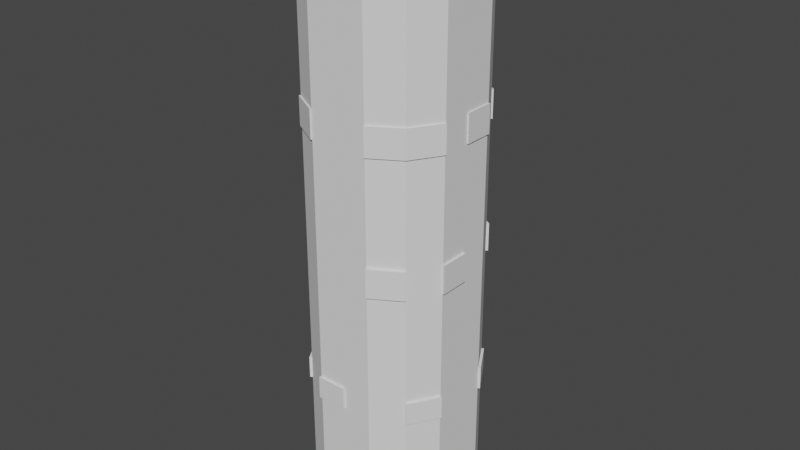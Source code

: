 # Source: Tower.blend  (saved by Blender 2.81.16; exported with 4.5.12 LTS)
import bpy
from mathutils import Matrix  # noqa: F401  (used for matrix-valued properties, if any)

bpy.ops.wm.read_factory_settings(use_empty=True)
scene = bpy.context.scene
scene.name = 'Scene'

# ---- collections
col_collection = bpy.data.collections.new('Collection'); scene.collection.children.link(col_collection)

# ---- world
world_world = bpy.data.worlds.new('World'); scene.world = world_world
world_world.use_nodes = True; world_world.node_tree.nodes.clear()
_N = world_world.node_tree.nodes; _L = world_world.node_tree.links
n0 = _N.new('ShaderNodeOutputWorld'); n0.name = 'World Output'; n0.location = (300, 300)
n1 = _N.new('ShaderNodeBackground'); n1.name = 'Background'; n1.location = (10, 300)
n1.inputs[0].default_value = (0.05088, 0.05088, 0.05088, 1.0)
_L.new(n1.outputs[0], n0.inputs[0])
n0.is_active_output = True
world_world.color = (0.05088, 0.05088, 0.05088)
world_world.use_sun_shadow = False
world_world.sun_shadow_jitter_overblur = 0.0

# ---- meshes
me_cube_001 = bpy.data.meshes.new('Cube.001')
me_cube_001.from_pydata([(-1.0, -1.0, -0.4673), (-1.0, -1.0, 8.554), (-1.0, 1.0, -0.4673), (-1.0, 1.0, 8.554), (1.0, -1.0, -0.4673), (1.0, -1.0, 8.554), (1.0, 1.0, -0.4673), (1.0, 1.0, 8.554), (-1.3, 0.0, -0.4673), (-1.0, -1.0, 4.044), (-1.3, 0.0, 8.554), (-1.0, 1.0, 4.044), (0.0, 1.3, -0.4673), (0.0, 1.3, 8.554), (1.0, 1.0, 4.044), (1.3, 0.0, -0.4673), (1.3, 0.0, 8.554), (1.0, -1.0, 4.044), (0.0, -1.3, -0.4673), (0.0, -1.3, 8.554), (-1.707e-10, 0.0, 8.858), (0.0, 0.0, -0.4673), (0.0, -1.3, 4.044), (1.3, 0.0, 4.044), (0.0, 1.3, 4.044), (-1.3, 0.0, 4.044), (-1.3, -0.5, -0.4673), (-1.0, -1.0, 6.299), (-1.3, 0.5, 8.554), (-1.0, 1.0, 1.788), (-0.5, 1.3, -0.4673), (0.5, 1.3, 8.554), (1.0, 1.0, 1.788), (1.3, 0.5, -0.4673), (1.3, -0.5, 8.554), (1.0, -1.0, 1.788), (0.5, -1.3, -0.4673), (-0.5, -1.3, 8.554), (-1.3, 0.5, -0.4673), (-1.0, -1.0, 1.788), (-1.3, -0.5, 8.554), (-1.0, 1.0, 6.299), (0.5, 1.3, -0.4673), (-0.5, 1.3, 8.554), (1.0, 1.0, 6.299), (1.3, -0.5, -0.4673), (1.3, 0.5, 8.554), (1.0, -1.0, 6.299), (-0.5, -1.3, -0.4673), (0.5, -1.3, 8.554), (0.0, -1.156, 9.548), (1.156, 0.0, 9.548), (0.0, 1.156, 9.548), (-1.156, 0.0, 9.548), (0.0, -0.5, -0.4673), (0.0, 0.5, -0.4673), (-0.5, 0.0, -0.4673), (0.5, 0.0, -0.4673), (-0.5, -1.3, 4.044), (0.5, -1.3, 4.044), (0.0, -1.3, 1.788), (0.0, -1.3, 6.299), (1.3, -0.5, 4.044), (1.3, 0.5, 4.044), (1.3, 0.0, 1.788), (1.3, 0.0, 6.299), (0.5, 1.3, 4.044), (-0.5, 1.3, 4.044), (0.0, 1.3, 1.788), (0.0, 1.3, 6.299), (-1.3, 0.5, 4.044), (-1.3, -0.5, 4.044), (-1.3, 0.0, 1.788), (-1.3, 0.0, 6.299), (-1.3, -0.5, 6.299), (-1.3, -0.5, 1.788), (-1.3, 0.5, 1.788), (-0.5, 1.3, 6.299), (-0.5, 1.3, 1.788), (0.5, 1.3, 1.788), (1.3, 0.5, 6.299), (1.3, 0.5, 1.788), (1.3, -0.5, 1.788), (0.5, -1.3, 6.299), (0.5, -1.3, 1.788), (-0.5, -1.3, 1.788), (0.5, 0.5, -0.4673), (-0.5, 0.5, -0.4673), (-0.5, -0.5, -0.4673), (0.8889, 0.8889, 9.548), (0.8889, -0.8889, 9.548), (-0.8889, 0.8889, 9.548), (-0.8889, -0.8889, 9.548), (0.5, -0.5, -0.4673), (-0.5, -1.3, 6.299), (1.3, -0.5, 6.299), (0.5, 1.3, 6.299), (-1.3, 0.5, 6.299), (-0.8889, -0.8889, 8.554), (-0.8889, 0.8889, 8.554), (0.8889, -0.8889, 8.554), (0.8889, 0.8889, 8.554), (-1.156, 0.0, 8.554), (0.0, 1.156, 8.554), (1.156, 0.0, 8.554), (0.0, -1.156, 8.554), (-0.7617, -0.7617, 9.548), (-1.156, 0.4445, 8.554), (0.4445, 1.156, 8.554), (1.156, -0.4445, 8.554), (-0.4445, -1.156, 8.554), (-1.156, -0.4445, 8.554), (-0.4445, 1.156, 8.554), (1.156, 0.4445, 8.554), (0.4445, -1.156, 8.554), (-0.7617, 0.7617, 9.548), (0.7617, -0.7617, 9.548), (0.7617, 0.7617, 9.548), (-0.9902, 0.0, 9.548), (-1.707e-10, 0.9902, 9.548), (0.9902, 0.0, 9.548), (-1.707e-10, -0.9902, 9.548), (-1.156, 0.4445, 9.548), (0.4445, 1.156, 9.548), (1.156, -0.4445, 9.548), (-0.4445, -1.156, 9.548), (-1.156, -0.4445, 9.548), (-0.4445, 1.156, 9.548), (1.156, 0.4445, 9.548), (0.4445, -1.156, 9.548), (-1.707e-10, -0.9902, 8.858), (0.9902, 0.0, 8.858), (-1.707e-10, 0.9902, 8.858), (-0.9902, 0.0, 8.858), (0.7617, 0.7617, 8.858), (0.7617, -0.7617, 8.858), (-0.7617, 0.7617, 8.858), (-0.7617, -0.7617, 8.858), (-0.9902, 0.3808, 9.548), (0.3808, 0.9902, 9.548), (0.9902, -0.3808, 9.548), (-0.3808, -0.9902, 9.548), (-0.9902, -0.3808, 9.548), (-0.3808, 0.9902, 9.548), (0.9902, 0.3808, 9.548), (0.3808, -0.9902, 9.548), (-0.9902, 0.3808, 8.858), (0.3808, 0.9902, 8.858), (0.9902, -0.3808, 8.858), (-0.3808, -0.9902, 8.858), (-0.9902, -0.3808, 8.858), (-0.3808, 0.9902, 8.858), (0.9902, 0.3808, 8.858), (0.3808, -0.9902, 8.858), (-1.707e-10, -0.3808, 8.858), (-1.707e-10, 0.3808, 8.858), (0.3808, 0.0, 8.858), (-0.3808, 0.0, 8.858), (-0.3808, 0.3808, 8.858), (0.3808, 0.3808, 8.858), (0.3808, -0.3808, 8.858), (-0.3808, -0.3808, 8.858), (-1.0, 1.0, 4.534), (1.0, 1.0, 4.534), (1.0, -1.0, 4.534), (0.0, -1.3, 4.534), (1.3, 0.0, 4.534), (0.0, 1.3, 4.534), (-1.3, 0.0, 4.534), (-1.0, -1.0, 4.534), (-1.3, -0.5, 4.534), (-0.5, 1.3, 4.534), (1.3, 0.5, 4.534), (0.5, -1.3, 4.534), (-0.5, -1.3, 4.534), (1.3, -0.5, 4.534), (0.5, 1.3, 4.534), (-1.3, 0.5, 4.534), (-1.0, -1.0, 2.183), (-1.0, 1.0, 2.183), (1.0, 1.0, 2.183), (1.0, -1.0, 2.183), (0.0, -1.3, 2.183), (1.3, 0.0, 2.183), (0.0, 1.3, 2.183), (-1.3, 0.0, 2.183), (-1.3, -0.5, 2.183), (-1.3, 0.5, 2.183), (-0.5, 1.3, 2.183), (0.5, 1.3, 2.183), (1.3, 0.5, 2.183), (1.3, -0.5, 2.183), (0.5, -1.3, 2.183), (-0.5, -1.3, 2.183), (-1.029, 1.027, 4.531), (-1.029, 1.027, 4.042), (1.031, 1.027, 4.531), (1.031, 1.027, 4.042), (1.031, -1.033, 4.531), (1.031, -1.033, 4.042), (1.34, -0.002625, 4.531), (1.34, -0.002625, 4.042), (0.5164, 1.336, 4.042), (-0.5136, 1.336, 4.042), (0.001375, 1.336, 4.042), (0.001375, 1.336, 4.531), (-1.338, -0.5176, 4.042), (-1.338, -0.002625, 4.042), (-1.338, -0.002625, 4.531), (1.031, 1.027, 2.185), (1.031, 1.027, 1.791), (1.031, -1.033, 2.185), (1.031, -1.033, 1.791), (0.5164, -1.342, 4.042), (0.001375, -1.342, 2.185), (0.001375, -1.342, 1.791), (1.34, -0.5176, 4.042), (0.001375, 1.336, 2.185), (0.001375, 1.336, 1.791), (-1.338, 0.5124, 4.042), (-1.338, -0.002625, 2.185), (-1.338, -0.002625, 1.791), (-1.338, -0.5176, 4.531), (-1.029, -1.033, 1.791), (-1.338, -0.5176, 1.791), (-1.338, -0.5176, 2.185), (-1.338, 0.5124, 1.791), (-1.338, 0.5124, 2.185), (-0.5136, 1.336, 4.531), (-0.5136, 1.336, 1.791), (-0.5136, 1.336, 2.185), (1.34, 0.5124, 1.791), (1.34, 0.5124, 2.185), (1.34, -0.5176, 1.791), (1.34, -0.5176, 2.185), (0.5164, -1.342, 4.531), (-0.5136, -1.342, 1.791), (-0.5136, -1.342, 2.185), (1.34, -0.5176, 4.531), (0.5164, 1.336, 4.531), (-1.338, 0.5124, 4.531), (-1.029, -1.033, 2.185), (-1.0, -1.0, 6.768), (-1.0, 1.0, 6.768), (1.0, 1.0, 6.768), (1.0, -1.0, 6.768), (0.0, -1.3, 6.768), (1.3, 0.0, 6.768), (0.0, 1.3, 6.768), (-1.3, 0.0, 6.768), (-1.3, -0.5, 6.768), (-0.5, 1.3, 6.768), (1.3, 0.5, 6.768), (0.5, -1.3, 6.768), (-0.5, -1.3, 6.768), (1.3, -0.5, 6.768), (0.5, 1.3, 6.768), (-1.3, 0.5, 6.768), (-1.021, 1.02, 6.772), (-1.021, 1.02, 6.294), (1.019, 1.02, 6.772), (1.019, 1.02, 6.294), (1.019, -1.02, 6.772), (1.019, -1.02, 6.294), (1.325, 0.0, 6.772), (1.325, 0.0, 6.294), (-0.0007143, 1.326, 6.772), (-0.0007143, 1.326, 6.294), (-1.327, 0.0, 6.772), (-1.327, 0.0, 6.294), (-1.327, -0.51, 6.294), (-1.327, -0.51, 6.772), (1.325, 0.51, 6.294), (1.325, 0.51, 6.772), (0.5093, -1.326, 6.294), (0.5093, -1.326, 6.772), (-0.5107, -1.326, 6.294), (-1.021, -1.02, 6.294), (-0.5107, -1.326, 6.772), (1.325, -0.51, 6.294), (1.325, -0.51, 6.772), (0.5093, 1.326, 6.294), (0.5093, 1.326, 6.772), (-1.327, 0.51, 6.294), (-1.327, 0.51, 6.772), (-1.021, -1.02, 6.772), (0.3492, 1.3, -0.4642), (0.0, 1.3, -0.4642), (0.0, 1.3, 0.629), (-0.3492, 1.3, -0.4642), (-0.3492, 1.3, 0.629), (0.3492, 1.3, 0.629), (0.3492, 1.181, -0.4642), (0.0, 1.181, -0.4642), (0.0, 1.181, 0.629), (-0.3492, 1.181, -0.4642), (-0.3492, 1.181, 0.629), (0.3492, 1.181, 0.629)], [], [(257, 28, 3, 243), (256, 31, 7, 244), (255, 34, 5, 245), (254, 37, 1, 242), (93, 45, 4, 36), (16, 46, 113, 104), (7, 31, 108, 101), (49, 5, 100, 114), (34, 16, 104, 109), (88, 54, 18, 48), (87, 55, 21, 56), (86, 33, 15, 57), (193, 58, 9, 178), (192, 59, 22, 182), (253, 49, 19, 246), (191, 62, 17, 181), (190, 63, 23, 183), (252, 46, 16, 247), (189, 66, 14, 180), (188, 67, 24, 184), (251, 43, 13, 248), (187, 70, 11, 179), (186, 71, 25, 185), (250, 40, 10, 249), (170, 74, 73, 168), (169, 27, 74, 170), (242, 1, 40, 250), (26, 75, 72, 8), (0, 39, 75, 26), (178, 9, 71, 186), (38, 76, 29, 2), (8, 72, 76, 38), (185, 25, 70, 187), (171, 77, 69, 167), (162, 41, 77, 171), (243, 3, 43, 251), (42, 12, 287, 286), (2, 29, 78, 30), (179, 11, 67, 188), (42, 79, 32, 6), (68, 79, 291, 288), (184, 24, 66, 189), (172, 80, 65, 166), (163, 44, 80, 172), (244, 7, 46, 252), (33, 81, 64, 15), (6, 32, 81, 33), (180, 14, 63, 190), (45, 82, 35, 4), (15, 64, 82, 45), (183, 23, 62, 191), (173, 83, 61, 165), (164, 47, 83, 173), (245, 5, 49, 253), (36, 84, 60, 18), (4, 35, 84, 36), (181, 17, 59, 192), (48, 85, 39, 0), (18, 60, 85, 48), (182, 22, 58, 193), (55, 86, 57, 21), (12, 42, 86, 55), (42, 6, 33, 86), (38, 87, 56, 8), (2, 30, 87, 38), (30, 12, 55, 87), (26, 88, 48, 0), (8, 56, 88, 26), (56, 21, 54, 88), (1, 37, 110, 98), (40, 1, 98, 111), (13, 43, 112, 103), (3, 28, 107, 99), (46, 7, 101, 113), (31, 13, 103, 108), (19, 49, 114, 105), (5, 34, 109, 100), (37, 19, 105, 110), (10, 40, 111, 102), (43, 3, 99, 112), (28, 10, 102, 107), (54, 93, 36, 18), (21, 57, 93, 54), (57, 15, 45, 93), (174, 94, 27, 169), (165, 61, 94, 174), (246, 19, 37, 254), (175, 95, 47, 164), (166, 65, 95, 175), (247, 16, 34, 255), (176, 96, 44, 163), (167, 69, 96, 176), (248, 13, 31, 256), (177, 97, 41, 162), (168, 73, 97, 177), (249, 10, 28, 257), (108, 103, 52, 123), (103, 112, 127, 52), (107, 102, 53, 122), (114, 100, 90, 129), (102, 111, 126, 53), (113, 101, 89, 128), (98, 110, 125, 92), (112, 99, 91, 127), (100, 109, 124, 90), (111, 98, 92, 126), (101, 108, 123, 89), (110, 105, 50, 125), (99, 107, 122, 91), (105, 114, 129, 50), (109, 104, 51, 124), (104, 113, 128, 51), (92, 125, 141, 106), (128, 89, 117, 144), (53, 126, 142, 118), (127, 91, 115, 143), (52, 127, 143, 119), (126, 92, 106, 142), (51, 128, 144, 120), (125, 50, 121, 141), (50, 129, 145, 121), (124, 51, 120, 140), (91, 122, 138, 115), (123, 52, 119, 139), (89, 123, 139, 117), (122, 53, 118, 138), (90, 124, 140, 116), (129, 90, 116, 145), (118, 142, 150, 133), (141, 121, 130, 149), (140, 120, 131, 148), (106, 141, 149, 137), (139, 119, 132, 147), (116, 140, 148, 135), (138, 118, 133, 146), (117, 139, 147, 134), (145, 116, 135, 153), (121, 145, 153, 130), (115, 138, 146, 136), (144, 117, 134, 152), (120, 144, 152, 131), (143, 115, 136, 151), (119, 143, 151, 132), (142, 106, 137, 150), (161, 150, 137, 149), (160, 154, 130, 153), (159, 155, 20, 156), (158, 146, 133, 157), (155, 158, 157, 20), (132, 151, 158, 155), (151, 136, 146, 158), (152, 159, 156, 131), (134, 147, 159, 152), (147, 132, 155, 159), (148, 160, 153, 135), (131, 156, 160, 148), (156, 20, 154, 160), (154, 161, 149, 130), (20, 157, 161, 154), (157, 133, 150, 161), (177, 70, 219, 240), (70, 177, 162, 11), (24, 167, 176, 66), (11, 162, 194, 195), (60, 182, 214, 215), (62, 175, 164, 17), (22, 165, 174, 58), (58, 174, 169, 9), (168, 177, 240, 208), (59, 173, 165, 22), (14, 163, 172, 63), (63, 172, 166, 23), (24, 67, 203, 204), (59, 17, 199, 213), (9, 169, 170, 71), (171, 167, 205, 228), (32, 180, 209, 210), (35, 181, 192, 84), (64, 183, 191, 82), (72, 185, 220, 221), (68, 184, 189, 79), (29, 179, 188, 78), (173, 59, 213, 235), (14, 66, 202, 197), (75, 186, 185, 72), (76, 187, 179, 29), (187, 76, 226, 227), (79, 189, 180, 32), (81, 190, 183, 64), (178, 186, 225, 241), (84, 192, 182, 60), (85, 193, 178, 39), (207, 208, 240, 219), (202, 239, 196, 197), (201, 200, 238, 216), (199, 198, 235, 213), (195, 194, 228, 203), (203, 228, 205, 204), (206, 222, 208, 207), (215, 214, 237, 236), (210, 209, 232, 231), (221, 220, 227, 226), (223, 241, 225, 224), (229, 230, 217, 218), (233, 234, 211, 212), (170, 168, 208, 222), (188, 184, 217, 230), (167, 24, 204, 205), (181, 35, 212, 211), (39, 178, 241, 223), (62, 23, 201, 216), (176, 163, 196, 239), (71, 170, 222, 206), (81, 32, 210, 231), (163, 14, 197, 196), (68, 78, 229, 218), (25, 71, 206, 207), (166, 175, 238, 200), (191, 181, 211, 234), (182, 193, 237, 214), (190, 81, 231, 232), (85, 60, 215, 236), (75, 39, 223, 224), (35, 82, 233, 212), (17, 164, 198, 199), (175, 62, 216, 238), (78, 188, 230, 229), (67, 11, 195, 203), (164, 173, 235, 198), (193, 85, 236, 237), (180, 190, 232, 209), (186, 75, 224, 225), (184, 68, 218, 217), (82, 191, 234, 233), (76, 72, 221, 226), (70, 25, 207, 219), (66, 176, 239, 202), (185, 187, 227, 220), (23, 166, 200, 201), (162, 171, 228, 194), (73, 249, 257, 97), (247, 65, 265, 264), (65, 247, 255, 95), (61, 246, 254, 94), (47, 95, 279, 263), (44, 244, 252, 80), (41, 243, 251, 77), (27, 242, 250, 74), (74, 250, 271, 270), (77, 251, 248, 69), (94, 254, 278, 276), (83, 253, 246, 61), (245, 253, 275, 262), (97, 257, 284, 283), (80, 252, 273, 272), (73, 74, 270, 269), (267, 266, 282, 281), (263, 262, 275, 274), (270, 271, 268, 269), (272, 273, 264, 265), (276, 278, 285, 277), (279, 280, 262, 263), (281, 282, 260, 261), (283, 284, 258, 259), (250, 249, 268, 271), (95, 255, 280, 279), (243, 41, 259, 258), (44, 96, 281, 261), (252, 247, 264, 273), (69, 248, 266, 267), (96, 69, 267, 281), (242, 27, 277, 285), (254, 242, 285, 278), (83, 47, 263, 274), (244, 44, 261, 260), (65, 80, 272, 265), (255, 245, 262, 280), (41, 97, 283, 259), (256, 244, 260, 282), (253, 83, 274, 275), (249, 73, 269, 268), (248, 256, 282, 266), (27, 94, 276, 277), (257, 243, 258, 284), (288, 291, 297, 294), (286, 287, 293, 292), (79, 42, 286, 291), (12, 30, 289, 287), (30, 78, 290, 289), (78, 68, 288, 290), (295, 296, 294, 293), (293, 294, 297, 292), (290, 288, 294, 296), (291, 286, 292, 297), (289, 290, 296, 295), (287, 289, 295, 293)])
_uv = me_cube_001.uv_layers.new(name='UVMap')
_uv.uv.foreach_set('vector', [0.5755, 0.1875, 0.625, 0.1875, 0.625, 0.25, 0.5755, 0.25, 0.5755, 0.4375, 0.625, 0.4375, 0.625, 0.5, 0.5755, 0.5, 0.5755, 0.6875, 0.625, 0.6875, 0.625, 0.75, 0.5755, 0.75, 0.5755, 0.9375, 0.625, 0.9375, 0.625, 1.0, 0.5755, 1.0, 0.3125, 0.6875, 0.375, 0.6875, 0.375, 0.75, 0.3125, 0.75, 0.625, 0.625, 0.625, 0.5625, 0.625, 0.5625, 0.625, 0.625, 0.625, 0.5, 0.625, 0.4375, 0.625, 0.4375, 0.625, 0.5, 0.625, 0.8125, 0.625, 0.75, 0.625, 0.75, 0.625, 0.8125, 0.625, 0.6875, 0.625, 0.625, 0.625, 0.625, 0.625, 0.6875, 0.1875, 0.6875, 0.25, 0.6875, 0.25, 0.75, 0.1875, 0.75, 0.1875, 0.5625, 0.25, 0.5625, 0.25, 0.625, 0.1875, 0.625, 0.3125, 0.5625, 0.375, 0.5625, 0.375, 0.625, 0.3125, 0.625, 0.4484, 0.9375, 0.5, 0.9375, 0.5, 1.0, 0.4484, 1.0, 0.4484, 0.8125, 0.5, 0.8125, 0.5, 0.875, 0.4484, 0.875, 0.5755, 0.8125, 0.625, 0.8125, 0.625, 0.875, 0.5755, 0.875, 0.4484, 0.6875, 0.5, 0.6875, 0.5, 0.75, 0.4484, 0.75, 0.4484, 0.5625, 0.5, 0.5625, 0.5, 0.625, 0.4484, 0.625, 0.5755, 0.5625, 0.625, 0.5625, 0.625, 0.625, 0.5755, 0.625, 0.4484, 0.4375, 0.5, 0.4375, 0.5, 0.5, 0.4484, 0.5, 0.4484, 0.3125, 0.5, 0.3125, 0.5, 0.375, 0.4484, 0.375, 0.5755, 0.3125, 0.625, 0.3125, 0.625, 0.375, 0.5755, 0.375, 0.4484, 0.1875, 0.5, 0.1875, 0.5, 0.25, 0.4484, 0.25, 0.4484, 0.0625, 0.5, 0.0625, 0.5, 0.125, 0.4484, 0.125, 0.5755, 0.0625, 0.625, 0.0625, 0.625, 0.125, 0.5755, 0.125, 0.5136, 0.0625, 0.5625, 0.0625, 0.5625, 0.125, 0.5136, 0.125, 0.5136, 0.0, 0.5625, 0.0, 0.5625, 0.0625, 0.5136, 0.0625, 0.5755, 0.0, 0.625, 0.0, 0.625, 0.0625, 0.5755, 0.0625, 0.375, 0.0625, 0.4375, 0.0625, 0.4375, 0.125, 0.375, 0.125, 0.375, 0.0, 0.4375, 0.0, 0.4375, 0.0625, 0.375, 0.0625, 0.4484, 0.0, 0.5, 0.0, 0.5, 0.0625, 0.4484, 0.0625, 0.375, 0.1875, 0.4375, 0.1875, 0.4375, 0.25, 0.375, 0.25, 0.375, 0.125, 0.4375, 0.125, 0.4375, 0.1875, 0.375, 0.1875, 0.4484, 0.125, 0.5, 0.125, 0.5, 0.1875, 0.4484, 0.1875, 0.5136, 0.3125, 0.5625, 0.3125, 0.5625, 0.375, 0.5136, 0.375, 0.5136, 0.25, 0.5625, 0.25, 0.5625, 0.3125, 0.5136, 0.3125, 0.5755, 0.25, 0.625, 0.25, 0.625, 0.3125, 0.5755, 0.3125, 0.3125, 0.5, 0.25, 0.5, 0.25, 0.5, 0.3125, 0.5, 0.375, 0.25, 0.4375, 0.25, 0.4375, 0.3125, 0.375, 0.3125, 0.4484, 0.25, 0.5, 0.25, 0.5, 0.3125, 0.4484, 0.3125, 0.375, 0.4375, 0.4375, 0.4375, 0.4375, 0.5, 0.375, 0.5, 0.4375, 0.375, 0.4375, 0.4375, 0.4375, 0.4375, 0.4375, 0.375, 0.4484, 0.375, 0.5, 0.375, 0.5, 0.4375, 0.4484, 0.4375, 0.5136, 0.5625, 0.5625, 0.5625, 0.5625, 0.625, 0.5136, 0.625, 0.5136, 0.5, 0.5625, 0.5, 0.5625, 0.5625, 0.5136, 0.5625, 0.5755, 0.5, 0.625, 0.5, 0.625, 0.5625, 0.5755, 0.5625, 0.375, 0.5625, 0.4375, 0.5625, 0.4375, 0.625, 0.375, 0.625, 0.375, 0.5, 0.4375, 0.5, 0.4375, 0.5625, 0.375, 0.5625, 0.4484, 0.5, 0.5, 0.5, 0.5, 0.5625, 0.4484, 0.5625, 0.375, 0.6875, 0.4375, 0.6875, 0.4375, 0.75, 0.375, 0.75, 0.375, 0.625, 0.4375, 0.625, 0.4375, 0.6875, 0.375, 0.6875, 0.4484, 0.625, 0.5, 0.625, 0.5, 0.6875, 0.4484, 0.6875, 0.5136, 0.8125, 0.5625, 0.8125, 0.5625, 0.875, 0.5136, 0.875, 0.5136, 0.75, 0.5625, 0.75, 0.5625, 0.8125, 0.5136, 0.8125, 0.5755, 0.75, 0.625, 0.75, 0.625, 0.8125, 0.5755, 0.8125, 0.375, 0.8125, 0.4375, 0.8125, 0.4375, 0.875, 0.375, 0.875, 0.375, 0.75, 0.4375, 0.75, 0.4375, 0.8125, 0.375, 0.8125, 0.4484, 0.75, 0.5, 0.75, 0.5, 0.8125, 0.4484, 0.8125, 0.375, 0.9375, 0.4375, 0.9375, 0.4375, 1.0, 0.375, 1.0, 0.375, 0.875, 0.4375, 0.875, 0.4375, 0.9375, 0.375, 0.9375, 0.4484, 0.875, 0.5, 0.875, 0.5, 0.9375, 0.4484, 0.9375, 0.25, 0.5625, 0.3125, 0.5625, 0.3125, 0.625, 0.25, 0.625, 0.25, 0.5, 0.3125, 0.5, 0.3125, 0.5625, 0.25, 0.5625, 0.3125, 0.5, 0.375, 0.5, 0.375, 0.5625, 0.3125, 0.5625, 0.125, 0.5625, 0.1875, 0.5625, 0.1875, 0.625, 0.125, 0.625, 0.125, 0.5, 0.1875, 0.5, 0.1875, 0.5625, 0.125, 0.5625, 0.1875, 0.5, 0.25, 0.5, 0.25, 0.5625, 0.1875, 0.5625, 0.125, 0.6875, 0.1875, 0.6875, 0.1875, 0.75, 0.125, 0.75, 0.125, 0.625, 0.1875, 0.625, 0.1875, 0.6875, 0.125, 0.6875, 0.1875, 0.625, 0.25, 0.625, 0.25, 0.6875, 0.1875, 0.6875, 0.625, 1.0, 0.625, 0.9375, 0.625, 0.9375, 0.625, 1.0, 0.625, 0.0625, 0.625, 0.0, 0.625, 0.0, 0.625, 0.0625, 0.625, 0.375, 0.625, 0.3125, 0.625, 0.3125, 0.625, 0.375, 0.625, 0.25, 0.625, 0.1875, 0.625, 0.1875, 0.625, 0.25, 0.625, 0.5625, 0.625, 0.5, 0.625, 0.5, 0.625, 0.5625, 0.625, 0.4375, 0.625, 0.375, 0.625, 0.375, 0.625, 0.4375, 0.625, 0.875, 0.625, 0.8125, 0.625, 0.8125, 0.625, 0.875, 0.625, 0.75, 0.625, 0.6875, 0.625, 0.6875, 0.625, 0.75, 0.625, 0.9375, 0.625, 0.875, 0.625, 0.875, 0.625, 0.9375, 0.625, 0.125, 0.625, 0.0625, 0.625, 0.0625, 0.625, 0.125, 0.625, 0.3125, 0.625, 0.25, 0.625, 0.25, 0.625, 0.3125, 0.625, 0.1875, 0.625, 0.125, 0.625, 0.125, 0.625, 0.1875, 0.25, 0.6875, 0.3125, 0.6875, 0.3125, 0.75, 0.25, 0.75, 0.25, 0.625, 0.3125, 0.625, 0.3125, 0.6875, 0.25, 0.6875, 0.3125, 0.625, 0.375, 0.625, 0.375, 0.6875, 0.3125, 0.6875, 0.5136, 0.9375, 0.5625, 0.9375, 0.5625, 1.0, 0.5136, 1.0, 0.5136, 0.875, 0.5625, 0.875, 0.5625, 0.9375, 0.5136, 0.9375, 0.5755, 0.875, 0.625, 0.875, 0.625, 0.9375, 0.5755, 0.9375, 0.5136, 0.6875, 0.5625, 0.6875, 0.5625, 0.75, 0.5136, 0.75, 0.5136, 0.625, 0.5625, 0.625, 0.5625, 0.6875, 0.5136, 0.6875, 0.5755, 0.625, 0.625, 0.625, 0.625, 0.6875, 0.5755, 0.6875, 0.5136, 0.4375, 0.5625, 0.4375, 0.5625, 0.5, 0.5136, 0.5, 0.5136, 0.375, 0.5625, 0.375, 0.5625, 0.4375, 0.5136, 0.4375, 0.5755, 0.375, 0.625, 0.375, 0.625, 0.4375, 0.5755, 0.4375, 0.5136, 0.1875, 0.5625, 0.1875, 0.5625, 0.25, 0.5136, 0.25, 0.5136, 0.125, 0.5625, 0.125, 0.5625, 0.1875, 0.5136, 0.1875, 0.5755, 0.125, 0.625, 0.125, 0.625, 0.1875, 0.5755, 0.1875, 0.625, 0.4375, 0.625, 0.375, 0.625, 0.375, 0.625, 0.4375, 0.625, 0.375, 0.625, 0.3125, 0.625, 0.3125, 0.625, 0.375, 0.625, 0.1875, 0.625, 0.125, 0.625, 0.125, 0.625, 0.1875, 0.625, 0.8125, 0.625, 0.75, 0.625, 0.75, 0.625, 0.8125, 0.625, 0.125, 0.625, 0.0625, 0.625, 0.0625, 0.625, 0.125, 0.625, 0.5625, 0.625, 0.5, 0.625, 0.5, 0.625, 0.5625, 0.625, 1.0, 0.625, 0.9375, 0.625, 0.9375, 0.625, 1.0, 0.625, 0.3125, 0.625, 0.25, 0.625, 0.25, 0.625, 0.3125, 0.625, 0.75, 0.625, 0.6875, 0.625, 0.6875, 0.625, 0.75, 0.625, 0.0625, 0.625, 0.0, 0.625, 0.0, 0.625, 0.0625, 0.625, 0.5, 0.625, 0.4375, 0.625, 0.4375, 0.625, 0.5, 0.625, 0.9375, 0.625, 0.875, 0.625, 0.875, 0.625, 0.9375, 0.625, 0.25, 0.625, 0.1875, 0.625, 0.1875, 0.625, 0.25, 0.625, 0.875, 0.625, 0.8125, 0.625, 0.8125, 0.625, 0.875, 0.625, 0.6875, 0.625, 0.625, 0.625, 0.625, 0.625, 0.6875, 0.625, 0.625, 0.625, 0.5625, 0.625, 0.5625, 0.625, 0.625, 0.625, 1.0, 0.625, 0.9375, 0.625, 0.9375, 0.625, 1.0, 0.625, 0.5625, 0.625, 0.5, 0.625, 0.5, 0.625, 0.5625, 0.625, 0.125, 0.625, 0.0625, 0.625, 0.0625, 0.625, 0.125, 0.625, 0.3125, 0.625, 0.25, 0.625, 0.25, 0.625, 0.3125, 0.625, 0.375, 0.625, 0.3125, 0.625, 0.3125, 0.625, 0.375, 0.625, 0.0625, 0.625, 0.0, 0.625, 0.0, 0.625, 0.0625, 0.625, 0.625, 0.625, 0.5625, 0.625, 0.5625, 0.625, 0.625, 0.625, 0.9375, 0.625, 0.875, 0.625, 0.875, 0.625, 0.9375, 0.625, 0.875, 0.625, 0.8125, 0.625, 0.8125, 0.625, 0.875, 0.625, 0.6875, 0.625, 0.625, 0.625, 0.625, 0.625, 0.6875, 0.625, 0.25, 0.625, 0.1875, 0.625, 0.1875, 0.625, 0.25, 0.625, 0.4375, 0.625, 0.375, 0.625, 0.375, 0.625, 0.4375, 0.625, 0.5, 0.625, 0.4375, 0.625, 0.4375, 0.625, 0.5, 0.625, 0.1875, 0.625, 0.125, 0.625, 0.125, 0.625, 0.1875, 0.625, 0.75, 0.625, 0.6875, 0.625, 0.6875, 0.625, 0.75, 0.625, 0.8125, 0.625, 0.75, 0.625, 0.75, 0.625, 0.8125, 0.625, 0.125, 0.625, 0.0625, 0.625, 0.0625, 0.625, 0.125, 0.625, 0.9375, 0.625, 0.875, 0.625, 0.875, 0.625, 0.9375, 0.625, 0.6875, 0.625, 0.625, 0.625, 0.625, 0.625, 0.6875, 0.625, 1.0, 0.625, 0.9375, 0.625, 0.9375, 0.625, 1.0, 0.625, 0.4375, 0.625, 0.375, 0.625, 0.375, 0.625, 0.4375, 0.625, 0.75, 0.625, 0.6875, 0.625, 0.6875, 0.625, 0.75, 0.625, 0.1875, 0.625, 0.125, 0.625, 0.125, 0.625, 0.1875, 0.625, 0.5, 0.625, 0.4375, 0.625, 0.4375, 0.625, 0.5, 0.625, 0.8125, 0.625, 0.75, 0.625, 0.75, 0.625, 0.8125, 0.625, 0.875, 0.625, 0.8125, 0.625, 0.8125, 0.625, 0.875, 0.625, 0.25, 0.625, 0.1875, 0.625, 0.1875, 0.625, 0.25, 0.625, 0.5625, 0.625, 0.5, 0.625, 0.5, 0.625, 0.5625, 0.625, 0.625, 0.625, 0.5625, 0.625, 0.5625, 0.625, 0.625, 0.625, 0.3125, 0.625, 0.25, 0.625, 0.25, 0.625, 0.3125, 0.625, 0.375, 0.625, 0.3125, 0.625, 0.3125, 0.625, 0.375, 0.625, 0.0625, 0.625, 0.0, 0.625, 0.0, 0.625, 0.0625, 0.8125, 0.6875, 0.875, 0.6875, 0.875, 0.75, 0.8125, 0.75, 0.6875, 0.6875, 0.75, 0.6875, 0.75, 0.75, 0.6875, 0.75, 0.6875, 0.5625, 0.75, 0.5625, 0.75, 0.625, 0.6875, 0.625, 0.8125, 0.5625, 0.875, 0.5625, 0.875, 0.625, 0.8125, 0.625, 0.75, 0.5625, 0.8125, 0.5625, 0.8125, 0.625, 0.75, 0.625, 0.75, 0.5, 0.8125, 0.5, 0.8125, 0.5625, 0.75, 0.5625, 0.8125, 0.5, 0.875, 0.5, 0.875, 0.5625, 0.8125, 0.5625, 0.625, 0.5625, 0.6875, 0.5625, 0.6875, 0.625, 0.625, 0.625, 0.625, 0.5, 0.6875, 0.5, 0.6875, 0.5625, 0.625, 0.5625, 0.6875, 0.5, 0.75, 0.5, 0.75, 0.5625, 0.6875, 0.5625, 0.625, 0.6875, 0.6875, 0.6875, 0.6875, 0.75, 0.625, 0.75, 0.625, 0.625, 0.6875, 0.625, 0.6875, 0.6875, 0.625, 0.6875, 0.6875, 0.625, 0.75, 0.625, 0.75, 0.6875, 0.6875, 0.6875, 0.75, 0.6875, 0.8125, 0.6875, 0.8125, 0.75, 0.75, 0.75, 0.75, 0.625, 0.8125, 0.625, 0.8125, 0.6875, 0.75, 0.6875, 0.8125, 0.625, 0.875, 0.625, 0.875, 0.6875, 0.8125, 0.6875, 0.5136, 0.1875, 0.5, 0.1875, 0.5, 0.1875, 0.5136, 0.1875, 0.5, 0.1875, 0.5136, 0.1875, 0.5136, 0.25, 0.5, 0.25, 0.5, 0.375, 0.5136, 0.375, 0.5136, 0.4375, 0.5, 0.4375, 0.5, 0.25, 0.5136, 0.25, 0.5136, 0.25, 0.5, 0.25, 0.4375, 0.875, 0.4484, 0.875, 0.4484, 0.875, 0.4375, 0.875, 0.5, 0.6875, 0.5136, 0.6875, 0.5136, 0.75, 0.5, 0.75, 0.5, 0.875, 0.5136, 0.875, 0.5136, 0.9375, 0.5, 0.9375, 0.5, 0.9375, 0.5136, 0.9375, 0.5136, 1.0, 0.5, 1.0, 0.5136, 0.125, 0.5136, 0.1875, 0.5136, 0.1875, 0.5136, 0.125, 0.5, 0.8125, 0.5136, 0.8125, 0.5136, 0.875, 0.5, 0.875, 0.5, 0.5, 0.5136, 0.5, 0.5136, 0.5625, 0.5, 0.5625, 0.5, 0.5625, 0.5136, 0.5625, 0.5136, 0.625, 0.5, 0.625, 0.5, 0.375, 0.5, 0.3125, 0.5, 0.3125, 0.5, 0.375, 0.5, 0.8125, 0.5, 0.75, 0.5, 0.75, 0.5, 0.8125, 0.5, 0.0, 0.5136, 0.0, 0.5136, 0.0625, 0.5, 0.0625, 0.5136, 0.3125, 0.5136, 0.375, 0.5136, 0.375, 0.5136, 0.3125, 0.4375, 0.5, 0.4484, 0.5, 0.4484, 0.5, 0.4375, 0.5, 0.4375, 0.75, 0.4484, 0.75, 0.4484, 0.8125, 0.4375, 0.8125, 0.4375, 0.625, 0.4484, 0.625, 0.4484, 0.6875, 0.4375, 0.6875, 0.4375, 0.125, 0.4484, 0.125, 0.4484, 0.125, 0.4375, 0.125, 0.4375, 0.375, 0.4484, 0.375, 0.4484, 0.4375, 0.4375, 0.4375, 0.4375, 0.25, 0.4484, 0.25, 0.4484, 0.3125, 0.4375, 0.3125, 0.5136, 0.8125, 0.5, 0.8125, 0.5, 0.8125, 0.5136, 0.8125, 0.5, 0.5, 0.5, 0.4375, 0.5, 0.4375, 0.5, 0.5, 0.4375, 0.0625, 0.4484, 0.0625, 0.4484, 0.125, 0.4375, 0.125, 0.4375, 0.1875, 0.4484, 0.1875, 0.4484, 0.25, 0.4375, 0.25, 0.4484, 0.1875, 0.4375, 0.1875, 0.4375, 0.1875, 0.4484, 0.1875, 0.4375, 0.4375, 0.4484, 0.4375, 0.4484, 0.5, 0.4375, 0.5, 0.4375, 0.5625, 0.4484, 0.5625, 0.4484, 0.625, 0.4375, 0.625, 0.4484, 0.0, 0.4484, 0.0625, 0.4484, 0.0625, 0.4484, 0.0, 0.4375, 0.8125, 0.4484, 0.8125, 0.4484, 0.875, 0.4375, 0.875, 0.4375, 0.9375, 0.4484, 0.9375, 0.4484, 1.0, 0.4375, 1.0, 0.5, 0.125, 0.5136, 0.125, 0.5136, 0.1875, 0.5, 0.1875, 0.5, 0.4375, 0.5136, 0.4375, 0.5136, 0.5, 0.5, 0.5, 0.5, 0.625, 0.5136, 0.625, 0.5136, 0.6875, 0.5, 0.6875, 0.5, 0.75, 0.5136, 0.75, 0.5136, 0.8125, 0.5, 0.8125, 0.5, 0.25, 0.5136, 0.25, 0.5136, 0.3125, 0.5, 0.3125, 0.5, 0.3125, 0.5136, 0.3125, 0.5136, 0.375, 0.5, 0.375, 0.5, 0.0625, 0.5136, 0.0625, 0.5136, 0.125, 0.5, 0.125, 0.4375, 0.875, 0.4484, 0.875, 0.4484, 0.9375, 0.4375, 0.9375, 0.4375, 0.5, 0.4484, 0.5, 0.4484, 0.5625, 0.4375, 0.5625, 0.4375, 0.125, 0.4484, 0.125, 0.4484, 0.1875, 0.4375, 0.1875, 0.4375, 0.0, 0.4484, 0.0, 0.4484, 0.0625, 0.4375, 0.0625, 0.4375, 0.3125, 0.4484, 0.3125, 0.4484, 0.375, 0.4375, 0.375, 0.4375, 0.6875, 0.4484, 0.6875, 0.4484, 0.75, 0.4375, 0.75, 0.5136, 0.0625, 0.5136, 0.125, 0.5136, 0.125, 0.5136, 0.0625, 0.4484, 0.3125, 0.4484, 0.375, 0.4484, 0.375, 0.4484, 0.3125, 0.5136, 0.375, 0.5, 0.375, 0.5, 0.375, 0.5136, 0.375, 0.4484, 0.75, 0.4375, 0.75, 0.4375, 0.75, 0.4484, 0.75, 0.4375, 1.0, 0.4484, 1.0, 0.4484, 1.0, 0.4375, 1.0, 0.5, 0.6875, 0.5, 0.625, 0.5, 0.625, 0.5, 0.6875, 0.5136, 0.4375, 0.5136, 0.5, 0.5136, 0.5, 0.5136, 0.4375, 0.5, 0.0625, 0.5136, 0.0625, 0.5136, 0.0625, 0.5, 0.0625, 0.4375, 0.5625, 0.4375, 0.5, 0.4375, 0.5, 0.4375, 0.5625, 0.5136, 0.5, 0.5, 0.5, 0.5, 0.5, 0.5136, 0.5, 0.4375, 0.375, 0.4375, 0.3125, 0.4375, 0.3125, 0.4375, 0.375, 0.5, 0.125, 0.5, 0.0625, 0.5, 0.0625, 0.5, 0.125, 0.5136, 0.625, 0.5136, 0.6875, 0.5136, 0.6875, 0.5136, 0.625, 0.4484, 0.6875, 0.4484, 0.75, 0.4484, 0.75, 0.4484, 0.6875, 0.4484, 0.875, 0.4484, 0.9375, 0.4484, 0.9375, 0.4484, 0.875, 0.4484, 0.5625, 0.4375, 0.5625, 0.4375, 0.5625, 0.4484, 0.5625, 0.4375, 0.9375, 0.4375, 0.875, 0.4375, 0.875, 0.4375, 0.9375, 0.4375, 0.0625, 0.4375, 0.0, 0.4375, 0.0, 0.4375, 0.0625, 0.4375, 0.75, 0.4375, 0.6875, 0.4375, 0.6875, 0.4375, 0.75, 0.5, 0.75, 0.5136, 0.75, 0.5136, 0.75, 0.5, 0.75, 0.5136, 0.6875, 0.5, 0.6875, 0.5, 0.6875, 0.5136, 0.6875, 0.4375, 0.3125, 0.4484, 0.3125, 0.4484, 0.3125, 0.4375, 0.3125, 0.5, 0.3125, 0.5, 0.25, 0.5, 0.25, 0.5, 0.3125, 0.5136, 0.75, 0.5136, 0.8125, 0.5136, 0.8125, 0.5136, 0.75, 0.4484, 0.9375, 0.4375, 0.9375, 0.4375, 0.9375, 0.4484, 0.9375, 0.4484, 0.5, 0.4484, 0.5625, 0.4484, 0.5625, 0.4484, 0.5, 0.4484, 0.0625, 0.4375, 0.0625, 0.4375, 0.0625, 0.4484, 0.0625, 0.4484, 0.375, 0.4375, 0.375, 0.4375, 0.375, 0.4484, 0.375, 0.4375, 0.6875, 0.4484, 0.6875, 0.4484, 0.6875, 0.4375, 0.6875, 0.4375, 0.1875, 0.4375, 0.125, 0.4375, 0.125, 0.4375, 0.1875, 0.5, 0.1875, 0.5, 0.125, 0.5, 0.125, 0.5, 0.1875, 0.5, 0.4375, 0.5136, 0.4375, 0.5136, 0.4375, 0.5, 0.4375, 0.4484, 0.125, 0.4484, 0.1875, 0.4484, 0.1875, 0.4484, 0.125, 0.5, 0.625, 0.5136, 0.625, 0.5136, 0.625, 0.5, 0.625, 0.5136, 0.25, 0.5136, 0.3125, 0.5136, 0.3125, 0.5136, 0.25, 0.5625, 0.125, 0.5755, 0.125, 0.5755, 0.1875, 0.5625, 0.1875, 0.5755, 0.625, 0.5625, 0.625, 0.5625, 0.625, 0.5755, 0.625, 0.5625, 0.625, 0.5755, 0.625, 0.5755, 0.6875, 0.5625, 0.6875, 0.5625, 0.875, 0.5755, 0.875, 0.5755, 0.9375, 0.5625, 0.9375, 0.5625, 0.75, 0.5625, 0.6875, 0.5625, 0.6875, 0.5625, 0.75, 0.5625, 0.5, 0.5755, 0.5, 0.5755, 0.5625, 0.5625, 0.5625, 0.5625, 0.25, 0.5755, 0.25, 0.5755, 0.3125, 0.5625, 0.3125, 0.5625, 0.0, 0.5755, 0.0, 0.5755, 0.0625, 0.5625, 0.0625, 0.5625, 0.0625, 0.5755, 0.0625, 0.5755, 0.0625, 0.5625, 0.0625, 0.5625, 0.3125, 0.5755, 0.3125, 0.5755, 0.375, 0.5625, 0.375, 0.5625, 0.9375, 0.5755, 0.9375, 0.5755, 0.9375, 0.5625, 0.9375, 0.5625, 0.8125, 0.5755, 0.8125, 0.5755, 0.875, 0.5625, 0.875, 0.5755, 0.75, 0.5755, 0.8125, 0.5755, 0.8125, 0.5755, 0.75, 0.5625, 0.1875, 0.5755, 0.1875, 0.5755, 0.1875, 0.5625, 0.1875, 0.5625, 0.5625, 0.5755, 0.5625, 0.5755, 0.5625, 0.5625, 0.5625, 0.5625, 0.125, 0.5625, 0.0625, 0.5625, 0.0625, 0.5625, 0.125, 0.5625, 0.375, 0.5755, 0.375, 0.5755, 0.4375, 0.5625, 0.4375, 0.5625, 0.75, 0.5755, 0.75, 0.5755, 0.8125, 0.5625, 0.8125, 0.5625, 0.0625, 0.5755, 0.0625, 0.5755, 0.125, 0.5625, 0.125, 0.5625, 0.5625, 0.5755, 0.5625, 0.5755, 0.625, 0.5625, 0.625, 0.5625, 0.9375, 0.5755, 0.9375, 0.5755, 1.0, 0.5625, 1.0, 0.5625, 0.6875, 0.5755, 0.6875, 0.5755, 0.75, 0.5625, 0.75, 0.5625, 0.4375, 0.5755, 0.4375, 0.5755, 0.5, 0.5625, 0.5, 0.5625, 0.1875, 0.5755, 0.1875, 0.5755, 0.25, 0.5625, 0.25, 0.5755, 0.0625, 0.5755, 0.125, 0.5755, 0.125, 0.5755, 0.0625, 0.5625, 0.6875, 0.5755, 0.6875, 0.5755, 0.6875, 0.5625, 0.6875, 0.5755, 0.25, 0.5625, 0.25, 0.5625, 0.25, 0.5755, 0.25, 0.5625, 0.5, 0.5625, 0.4375, 0.5625, 0.4375, 0.5625, 0.5, 0.5755, 0.5625, 0.5755, 0.625, 0.5755, 0.625, 0.5755, 0.5625, 0.5625, 0.375, 0.5755, 0.375, 0.5755, 0.375, 0.5625, 0.375, 0.5625, 0.4375, 0.5625, 0.375, 0.5625, 0.375, 0.5625, 0.4375, 0.5755, 0.0, 0.5625, 0.0, 0.5625, 0.0, 0.5755, 0.0, 0.5755, 0.9375, 0.5755, 1.0, 0.5755, 1.0, 0.5755, 0.9375, 0.5625, 0.8125, 0.5625, 0.75, 0.5625, 0.75, 0.5625, 0.8125, 0.5755, 0.5, 0.5625, 0.5, 0.5625, 0.5, 0.5755, 0.5, 0.5625, 0.625, 0.5625, 0.5625, 0.5625, 0.5625, 0.5625, 0.625, 0.5755, 0.6875, 0.5755, 0.75, 0.5755, 0.75, 0.5755, 0.6875, 0.5625, 0.25, 0.5625, 0.1875, 0.5625, 0.1875, 0.5625, 0.25, 0.5755, 0.4375, 0.5755, 0.5, 0.5755, 0.5, 0.5755, 0.4375, 0.5755, 0.8125, 0.5625, 0.8125, 0.5625, 0.8125, 0.5755, 0.8125, 0.5755, 0.125, 0.5625, 0.125, 0.5625, 0.125, 0.5755, 0.125, 0.5755, 0.375, 0.5755, 0.4375, 0.5755, 0.4375, 0.5755, 0.375, 0.5625, 1.0, 0.5625, 0.9375, 0.5625, 0.9375, 0.5625, 1.0, 0.5755, 0.1875, 0.5755, 0.25, 0.5755, 0.25, 0.5755, 0.1875, 0.4375, 0.375, 0.4375, 0.4375, 0.4375, 0.4375, 0.4375, 0.375, 0.3125, 0.5, 0.25, 0.5, 0.25, 0.5, 0.3125, 0.5, 0.4375, 0.4375, 0.375, 0.4375, 0.375, 0.4375, 0.4375, 0.4375, 0.25, 0.5, 0.1875, 0.5, 0.1875, 0.5, 0.25, 0.5, 0.375, 0.3125, 0.4375, 0.3125, 0.4375, 0.3125, 0.375, 0.3125, 0.4375, 0.3125, 0.4375, 0.375, 0.4375, 0.375, 0.4375, 0.3125, 0.375, 0.3125, 0.4375, 0.3125, 0.4375, 0.375, 0.375, 0.375, 0.375, 0.375, 0.4375, 0.375, 0.4375, 0.4375, 0.375, 0.4375, 0.4375, 0.3125, 0.4375, 0.375, 0.4375, 0.375, 0.4375, 0.3125, 0.4375, 0.4375, 0.375, 0.4375, 0.375, 0.4375, 0.4375, 0.4375, 0.375, 0.3125, 0.4375, 0.3125, 0.4375, 0.3125, 0.375, 0.3125, 0.25, 0.5, 0.1875, 0.5, 0.1875, 0.5, 0.25, 0.5])
me_cube_001.use_remesh_fix_poles = True
me_cube_001.use_remesh_preserve_attributes = False
me_cube_001.use_mirror_vertex_groups = False
me_cube_001.update()
me_cube_002 = bpy.data.meshes.new('Cube.002')
me_cube_002.from_pydata([(-1.0, -1.0, -1.0), (-1.0, -1.0, 1.0), (-1.0, 1.0, -1.0), (-1.0, 1.0, 1.0), (1.0, -1.0, -1.0), (1.0, -1.0, 1.0), (1.0, 1.0, -1.0), (1.0, 1.0, 1.0)], [], [(0, 1, 3, 2), (2, 3, 7, 6), (6, 7, 5, 4), (4, 5, 1, 0), (2, 6, 4, 0), (7, 3, 1, 5)])
_uv = me_cube_002.uv_layers.new(name='UVMap')
_uv.uv.foreach_set('vector', [0.375, 0.0, 0.625, 0.0, 0.625, 0.25, 0.375, 0.25, 0.375, 0.25, 0.625, 0.25, 0.625, 0.5, 0.375, 0.5, 0.375, 0.5, 0.625, 0.5, 0.625, 0.75, 0.375, 0.75, 0.375, 0.75, 0.625, 0.75, 0.625, 1.0, 0.375, 1.0, 0.125, 0.5, 0.375, 0.5, 0.375, 0.75, 0.125, 0.75, 0.625, 0.5, 0.875, 0.5, 0.875, 0.75, 0.625, 0.75])
me_cube_002.use_remesh_fix_poles = True
me_cube_002.use_remesh_preserve_attributes = False
me_cube_002.use_mirror_vertex_groups = False
me_cube_002.update()

# ---- objects
ob_cube = bpy.data.objects.new('Cube', me_cube_001)
ob_cube_001 = bpy.data.objects.new('Cube.001', me_cube_002)

# ---- transforms, parenting, visibility, modifiers, constraints
ob_cube.location = (0.0, 0.0, 0.0)
ob_cube.lineart.crease_threshold = 0.0
ob_cube_001.location = (0.0, 1.318, 0.786)
ob_cube_001.scale = (-0.3151, -0.1599, -0.05719)
ob_cube_001.lineart.crease_threshold = 0.0

# ---- collection membership
col_collection.objects.link(ob_cube)
col_collection.objects.link(ob_cube_001)

# ---- scene / render settings (as saved in the file)
scene.frame_start = 1; scene.frame_end = 250; scene.frame_set(1)
scene.render.engine = 'BLENDER_EEVEE_NEXT'
scene.cycles.use_denoising = False
scene.cycles.samples = 128
scene.cycles.sampling_pattern = 'TABULATED_SOBOL'
scene.cycles.use_adaptive_sampling = False
scene.cycles.use_light_tree = False
scene.eevee.taa_render_samples = 59
scene.view_settings.view_transform = 'Filmic'
bpy.context.view_layer.update()

# ---- added for rendering (the .blend has no active camera and no usable light): camera, sun
cam_auto = bpy.data.cameras.new('AutoCamera')
cam_auto.lens = 50.0
cam_auto.sensor_width = 36.0
cam_auto.clip_end = 1000.0
ob_auto_camera = bpy.data.objects.new('AutoCamera', cam_auto)
scene.collection.objects.link(ob_auto_camera)
ob_auto_camera.location = (9.94166, -11.86, 12.4925)
ob_auto_camera.rotation_euler = (1.09748, -7.21219e-08, 0.694738)
scene.camera = ob_auto_camera
light_auto_sun = bpy.data.lights.new('AutoSun', 'SUN')
light_auto_sun.energy = 3.0
light_auto_sun.angle = 0.0523599
ob_auto_sun = bpy.data.objects.new('AutoSun', light_auto_sun)
scene.collection.objects.link(ob_auto_sun)
ob_auto_sun.rotation_euler = (0.872665, 0.174533, 0.523599)
bpy.context.view_layer.update()
